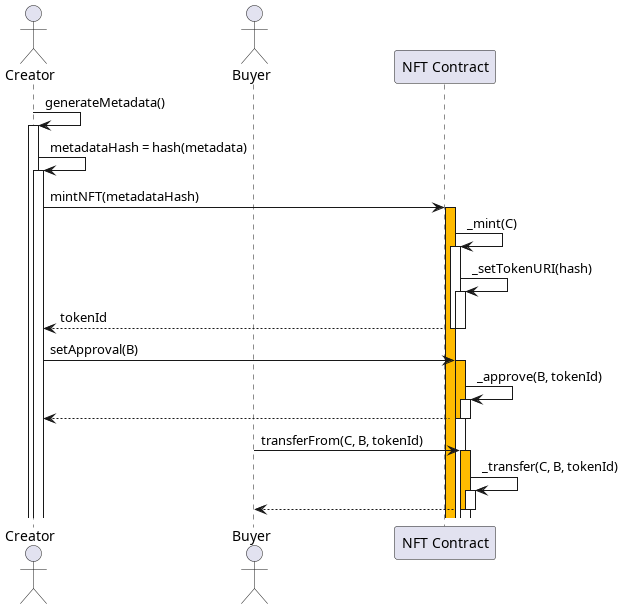

The diagram above was rendered by PlantUML. Its source (embedded in the PNG):
@startuml

actor Creator as C
actor Buyer as B

participant "NFT Contract" as NC

C -> C++: generateMetadata()

C -> C++: metadataHash = hash(metadata)

C -> NC++: mintNFT(metadataHash)

activate NC #FFBB00
NC -> NC++: _mint(C)
NC -> NC++: _setTokenURI(hash)
NC --> C--: tokenId
deactivate NC

C -> NC++: setApproval(B)
activate NC #FFBB00

NC -> NC++: _approve(B, tokenId)
NC --> C--:

deactivate NC

B -> NC++: transferFrom(C, B, tokenId)
activate NC #FFBB00
NC -> NC++: _transfer(C, B, tokenId)
NC --> B--:
deactivate NC

@enduml